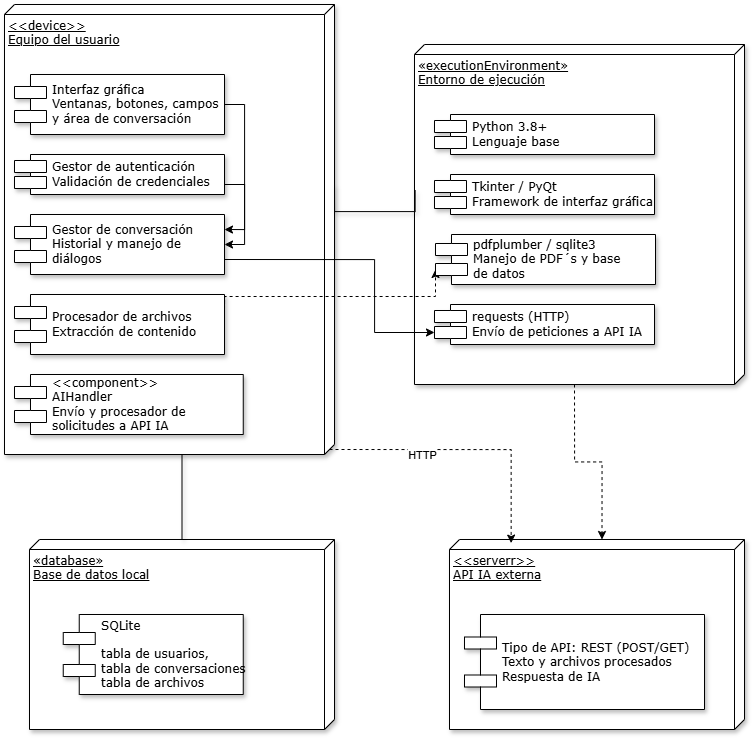

The diagram above was exported from draw.io. Its source (the exported page's mxGraphModel, read from the mxfile embedded in the PNG):
<mxGraphModel dx="2029" dy="1220" grid="1" gridSize="10" guides="1" tooltips="1" connect="1" arrows="1" fold="1" page="0" pageScale="1" pageWidth="827" pageHeight="1169" math="0" shadow="0">
  <root>
    <mxCell id="0" />
    <mxCell id="1" parent="0" />
    <mxCell id="w0iJz8iU4lAvS7Savg7u-26" parent="1" style="verticalAlign=top;align=left;spacingTop=8;spacingLeft=2;spacingRight=12;shape=cube;size=10;direction=south;fontStyle=4;html=1;rounded=0;shadow=1;comic=0;labelBackgroundColor=none;strokeWidth=1;fontFamily=Verdana;fontSize=12" value="&lt;div&gt;&amp;lt;&amp;lt;serverr&amp;gt;&amp;gt;&lt;/div&gt;API IA externa" vertex="1">
      <mxGeometry height="190" width="295" x="485" y="315" as="geometry" />
    </mxCell>
    <mxCell id="w0iJz8iU4lAvS7Savg7u-1" parent="1" style="verticalAlign=top;align=left;spacingTop=8;spacingLeft=2;spacingRight=12;shape=cube;size=10;direction=south;fontStyle=4;html=1;rounded=0;shadow=1;comic=0;labelBackgroundColor=none;strokeWidth=1;fontFamily=Verdana;fontSize=12" value="&amp;lt;&amp;lt;device&amp;gt;&amp;gt;&lt;div&gt;Equipo del usuario&lt;br&gt;&lt;div&gt;&lt;br&gt;&lt;/div&gt;&lt;/div&gt;" vertex="1">
      <mxGeometry height="450" width="330" x="40" y="-220" as="geometry" />
    </mxCell>
    <mxCell id="w0iJz8iU4lAvS7Savg7u-2" parent="1" style="verticalAlign=top;align=left;spacingTop=8;spacingLeft=2;spacingRight=12;shape=cube;size=10;direction=south;fontStyle=4;html=1;rounded=0;shadow=1;comic=0;labelBackgroundColor=none;strokeWidth=1;fontFamily=Verdana;fontSize=12" value="&lt;div&gt;«executionEnvironment»&lt;/div&gt;Entorno de ejecución" vertex="1">
      <mxGeometry height="340" width="330" x="450" y="-180" as="geometry" />
    </mxCell>
    <mxCell id="w0iJz8iU4lAvS7Savg7u-3" parent="1" style="verticalAlign=top;align=left;spacingTop=8;spacingLeft=2;spacingRight=12;shape=cube;size=10;direction=south;fontStyle=4;html=1;rounded=0;shadow=1;comic=0;labelBackgroundColor=none;strokeWidth=1;fontFamily=Verdana;fontSize=12" value="&lt;div&gt;«database»&lt;/div&gt;Base de datos local" vertex="1">
      <mxGeometry height="190" width="305" x="65" y="315" as="geometry" />
    </mxCell>
    <mxCell id="w0iJz8iU4lAvS7Savg7u-5" parent="1" style="shape=component;align=left;spacingLeft=36;rounded=0;shadow=1;comic=0;labelBackgroundColor=none;strokeWidth=1;fontFamily=Verdana;fontSize=12;html=1;" value="Python 3.8+&lt;div&gt;Lenguaje base&lt;/div&gt;" vertex="1">
      <mxGeometry height="40" width="220" x="470" y="-110" as="geometry" />
    </mxCell>
    <mxCell id="w0iJz8iU4lAvS7Savg7u-6" parent="1" style="shape=component;align=left;spacingLeft=36;rounded=0;shadow=1;comic=0;labelBackgroundColor=none;strokeWidth=1;fontFamily=Verdana;fontSize=12;html=1;" value="Tipo de API: REST (POST/GET)&lt;div&gt;Texto y archivos procesados&lt;/div&gt;&lt;div&gt;Respuesta de IA&lt;/div&gt;" vertex="1">
      <mxGeometry height="95" width="240" x="500" y="390" as="geometry" />
    </mxCell>
    <mxCell id="w0iJz8iU4lAvS7Savg7u-12" edge="1" parent="1" source="w0iJz8iU4lAvS7Savg7u-3" style="edgeStyle=orthogonalEdgeStyle;rounded=0;html=1;labelBackgroundColor=none;startArrow=none;startFill=0;startSize=8;endArrow=none;endFill=0;endSize=16;fontFamily=Verdana;fontSize=12;shadow=1;" target="w0iJz8iU4lAvS7Savg7u-1">
      <mxGeometry relative="1" as="geometry">
        <Array as="points">
          <mxPoint x="205" y="405" />
        </Array>
      </mxGeometry>
    </mxCell>
    <mxCell id="EcGTiV8yKSVLTAd7pvJ4-7" edge="1" parent="1" source="w0iJz8iU4lAvS7Savg7u-13" style="edgeStyle=orthogonalEdgeStyle;rounded=0;orthogonalLoop=1;jettySize=auto;html=1;exitX=1;exitY=0.5;exitDx=0;exitDy=0;entryX=1;entryY=0.5;entryDx=0;entryDy=0;" target="w0iJz8iU4lAvS7Savg7u-17">
      <mxGeometry relative="1" as="geometry" />
    </mxCell>
    <mxCell id="w0iJz8iU4lAvS7Savg7u-13" parent="1" style="shape=component;align=left;spacingLeft=36;rounded=0;shadow=1;comic=0;labelBackgroundColor=none;strokeWidth=1;fontFamily=Verdana;fontSize=12;html=1;" value="&lt;div&gt;Interfaz gráfica&lt;/div&gt;&lt;div&gt;Ventanas, botones, campos&amp;nbsp;&lt;/div&gt;&lt;div&gt;y área de conversación&lt;/div&gt;" vertex="1">
      <mxGeometry height="60" width="210" x="50" y="-150" as="geometry" />
    </mxCell>
    <mxCell id="EcGTiV8yKSVLTAd7pvJ4-6" edge="1" parent="1" source="w0iJz8iU4lAvS7Savg7u-16" style="edgeStyle=orthogonalEdgeStyle;rounded=0;orthogonalLoop=1;jettySize=auto;html=1;exitX=1;exitY=0.75;exitDx=0;exitDy=0;entryX=1;entryY=0.25;entryDx=0;entryDy=0;" target="w0iJz8iU4lAvS7Savg7u-17">
      <mxGeometry relative="1" as="geometry" />
    </mxCell>
    <mxCell id="w0iJz8iU4lAvS7Savg7u-16" parent="1" style="shape=component;align=left;spacingLeft=36;rounded=0;shadow=1;comic=0;labelBackgroundColor=none;strokeWidth=1;fontFamily=Verdana;fontSize=12;html=1;" value="Gestor de autenticación&lt;div&gt;Validación de credenciales&lt;/div&gt;" vertex="1">
      <mxGeometry height="40" width="210" x="50" y="-70" as="geometry" />
    </mxCell>
    <mxCell id="Q17FYqiQjOi61DSxcmxr-7" edge="1" parent="1" source="w0iJz8iU4lAvS7Savg7u-17" style="edgeStyle=orthogonalEdgeStyle;rounded=0;orthogonalLoop=1;jettySize=auto;html=1;exitX=1;exitY=0.75;exitDx=0;exitDy=0;entryX=0;entryY=0.7;entryDx=0;entryDy=0;" target="w0iJz8iU4lAvS7Savg7u-22">
      <mxGeometry relative="1" as="geometry">
        <Array as="points">
          <mxPoint x="410" y="35" />
          <mxPoint x="410" y="108" />
        </Array>
      </mxGeometry>
    </mxCell>
    <mxCell id="w0iJz8iU4lAvS7Savg7u-17" parent="1" style="shape=component;align=left;spacingLeft=36;rounded=0;shadow=1;comic=0;labelBackgroundColor=none;strokeWidth=1;fontFamily=Verdana;fontSize=12;html=1;" value="Gestor de conversación&lt;div&gt;Historial y manejo de&amp;nbsp;&lt;/div&gt;&lt;div&gt;diálogos&lt;/div&gt;" vertex="1">
      <mxGeometry height="60" width="210" x="50" y="-10" as="geometry" />
    </mxCell>
    <mxCell id="w0iJz8iU4lAvS7Savg7u-18" parent="1" style="shape=component;align=left;spacingLeft=36;rounded=0;shadow=1;comic=0;labelBackgroundColor=none;strokeWidth=1;fontFamily=Verdana;fontSize=12;html=1;" value="Procesador de archivos&lt;div&gt;Extracción de contenido&lt;/div&gt;" vertex="1">
      <mxGeometry height="60" width="210" x="50" y="70" as="geometry" />
    </mxCell>
    <mxCell id="EcGTiV8yKSVLTAd7pvJ4-9" edge="1" parent="1" source="w0iJz8iU4lAvS7Savg7u-18" style="edgeStyle=orthogonalEdgeStyle;rounded=0;orthogonalLoop=1;jettySize=auto;html=1;exitX=1;exitY=0.25;exitDx=0;exitDy=0;entryX=0;entryY=0.7;entryDx=0;entryDy=0;dashed=1;" target="w0iJz8iU4lAvS7Savg7u-21">
      <mxGeometry relative="1" as="geometry">
        <Array as="points">
          <mxPoint x="270" y="72" />
          <mxPoint x="470" y="72" />
        </Array>
      </mxGeometry>
    </mxCell>
    <mxCell id="w0iJz8iU4lAvS7Savg7u-20" parent="1" style="shape=component;align=left;spacingLeft=36;rounded=0;shadow=1;comic=0;labelBackgroundColor=none;strokeWidth=1;fontFamily=Verdana;fontSize=12;html=1;" value="Tkinter / PyQt&lt;div&gt;Framework de interfaz gráfica&lt;/div&gt;" vertex="1">
      <mxGeometry height="40" width="220" x="470" y="-50" as="geometry" />
    </mxCell>
    <mxCell id="w0iJz8iU4lAvS7Savg7u-21" parent="1" style="shape=component;align=left;spacingLeft=36;rounded=0;shadow=1;comic=0;labelBackgroundColor=none;strokeWidth=1;fontFamily=Verdana;fontSize=12;html=1;" value="pdfplumber / sqlite3&lt;div&gt;Manejo de PDF´s y base&amp;nbsp;&lt;/div&gt;&lt;div&gt;de datos&lt;/div&gt;" vertex="1">
      <mxGeometry height="50" width="220" x="471" y="10" as="geometry" />
    </mxCell>
    <mxCell id="w0iJz8iU4lAvS7Savg7u-22" parent="1" style="shape=component;align=left;spacingLeft=36;rounded=0;shadow=1;comic=0;labelBackgroundColor=none;strokeWidth=1;fontFamily=Verdana;fontSize=12;html=1;" value="requests (HTTP)&lt;div&gt;Envío de peticiones a API IA&lt;/div&gt;" vertex="1">
      <mxGeometry height="40" width="220" x="470" y="80" as="geometry" />
    </mxCell>
    <mxCell id="w0iJz8iU4lAvS7Savg7u-23" edge="1" parent="1" source="w0iJz8iU4lAvS7Savg7u-1" style="edgeStyle=orthogonalEdgeStyle;rounded=0;html=1;labelBackgroundColor=none;startArrow=none;startFill=0;startSize=8;endArrow=none;endFill=0;endSize=16;fontFamily=Verdana;fontSize=12;shadow=1;entryX=0.428;entryY=0.998;entryDx=0;entryDy=0;entryPerimeter=0;exitX=0;exitY=0;exitDx=180;exitDy=0;exitPerimeter=0;" target="w0iJz8iU4lAvS7Savg7u-2">
      <mxGeometry relative="1" as="geometry">
        <Array as="points">
          <mxPoint x="370" y="-13" />
        </Array>
        <mxPoint x="420" y="170" as="sourcePoint" />
        <mxPoint x="380" y="240" as="targetPoint" />
      </mxGeometry>
    </mxCell>
    <mxCell id="w0iJz8iU4lAvS7Savg7u-24" parent="1" style="shape=component;align=left;spacingLeft=36;rounded=0;shadow=1;comic=0;labelBackgroundColor=none;strokeWidth=1;fontFamily=Verdana;fontSize=12;html=1;" value="SQLite&lt;div&gt;&lt;br&gt;&lt;div&gt;tabla de usuarios,&lt;/div&gt;&lt;div&gt;tabla de conversaciones&lt;/div&gt;&lt;div&gt;tabla de archivos&lt;/div&gt;&lt;/div&gt;" vertex="1">
      <mxGeometry height="80" width="180" x="98.75" y="390" as="geometry" />
    </mxCell>
    <mxCell id="Q17FYqiQjOi61DSxcmxr-12" parent="1" style="shape=component;align=left;spacingLeft=36;rounded=0;shadow=1;comic=0;labelBackgroundColor=none;strokeWidth=1;fontFamily=Verdana;fontSize=12;html=1;" value="&amp;lt;&amp;lt;component&amp;gt;&amp;gt;&lt;div&gt;AIHandler&lt;/div&gt;&lt;div&gt;Envío y procesador de&amp;nbsp;&lt;/div&gt;&lt;div&gt;solicitudes a API IA&lt;/div&gt;" vertex="1">
      <mxGeometry height="60" width="228.75" x="50" y="150" as="geometry" />
    </mxCell>
    <mxCell id="Q17FYqiQjOi61DSxcmxr-13" edge="1" parent="1" source="w0iJz8iU4lAvS7Savg7u-1" style="edgeStyle=orthogonalEdgeStyle;rounded=0;orthogonalLoop=1;jettySize=auto;html=1;exitX=0;exitY=0;exitDx=445;exitDy=5;exitPerimeter=0;entryX=0.019;entryY=0.791;entryDx=0;entryDy=0;entryPerimeter=0;dashed=1;" target="w0iJz8iU4lAvS7Savg7u-26">
      <mxGeometry relative="1" as="geometry" />
    </mxCell>
    <mxCell id="Q17FYqiQjOi61DSxcmxr-14" connectable="0" parent="Q17FYqiQjOi61DSxcmxr-13" style="edgeLabel;html=1;align=center;verticalAlign=middle;resizable=0;points=[];" value="HTTP" vertex="1">
      <mxGeometry relative="1" x="-0.3323" y="-5" as="geometry">
        <mxPoint x="-1" as="offset" />
      </mxGeometry>
    </mxCell>
    <mxCell id="Q17FYqiQjOi61DSxcmxr-15" edge="1" parent="1" source="w0iJz8iU4lAvS7Savg7u-2" style="edgeStyle=orthogonalEdgeStyle;rounded=0;orthogonalLoop=1;jettySize=auto;html=1;exitX=0;exitY=0;exitDx=340;exitDy=170;exitPerimeter=0;entryX=0;entryY=0;entryDx=0;entryDy=142.5;entryPerimeter=0;dashed=1;" target="w0iJz8iU4lAvS7Savg7u-26">
      <mxGeometry relative="1" as="geometry" />
    </mxCell>
  </root>
</mxGraphModel>